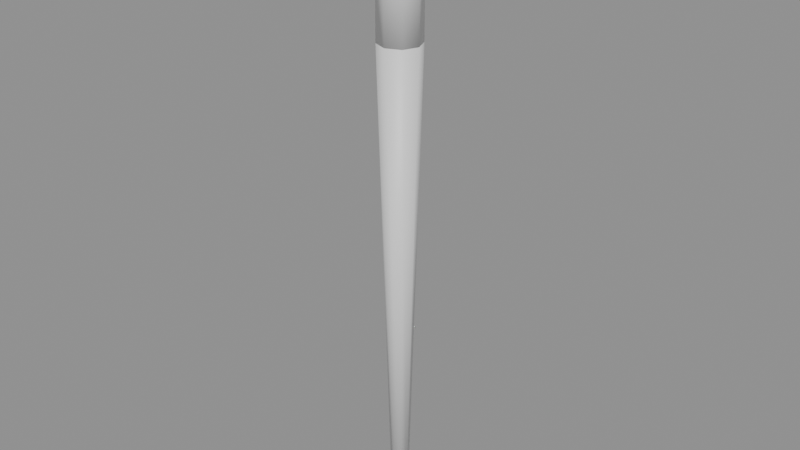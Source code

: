 # Source: stake.blend  (saved by Blender 5.2.44; exported with 4.5.12 LTS)
import bpy
from mathutils import Matrix  # noqa: F401  (used for matrix-valued properties, if any)

bpy.ops.wm.read_factory_settings(use_empty=True)
scene = bpy.context.scene
scene.name = 'Scene'

# ---- materials (node trees are filled in below, after node groups)
mat_wood = bpy.data.materials.new('wood')

# ---- material node trees
mat_wood.use_nodes = True; mat_wood.node_tree.nodes.clear()
_N = mat_wood.node_tree.nodes; _L = mat_wood.node_tree.links
n0 = _N.new('ShaderNodeBsdfPrincipled'); n0.name = 'Principled BSDF'; n0.location = (-200, 100)
n0.inputs[10].default_value = 0.005
n1 = _N.new('ShaderNodeOutputMaterial'); n1.name = 'Material Output'; n1.location = (200, 100)
_L.new(n0.outputs[0], n1.inputs[0])
n1.is_active_output = True

# ---- meshes
me_stake = bpy.data.meshes.new('stake')
me_stake.from_pydata([(0.0, 0.012, 0.0), (0.0, 0.03, 0.7), (0.008485, 0.008485, 0.0), (0.02121, 0.02121, 0.7), (0.012, 0.0, 0.0), (0.03, 0.0, 0.7), (0.008485, -0.008485, 0.0), (0.02121, -0.02121, 0.7), (0.0, -0.012, 0.0), (0.0, -0.03, 0.7), (-0.008485, -0.008485, 0.0), (-0.02121, -0.02121, 0.7), (-0.012, 0.0, 0.0), (-0.03, 0.0, 0.7), (-0.008485, 0.008485, 0.0), (-0.02121, 0.02121, 0.7), (0.0, 0.03, 0.7), (0.0, 0.03, 0.9), (0.02121, 0.02121, 0.7), (0.02121, 0.02121, 0.9), (0.03, 0.0, 0.7), (0.03, 0.0, 0.9), (0.02121, -0.02121, 0.7), (0.02121, -0.02121, 0.9), (0.0, -0.03, 0.7), (0.0, -0.03, 0.9), (-0.02121, -0.02121, 0.7), (-0.02121, -0.02121, 0.9), (-0.03, 0.0, 0.7), (-0.03, 0.0, 0.9), (-0.02121, 0.02121, 0.7), (-0.02121, 0.02121, 0.9)], [], [(0, 1, 3, 2), (24, 25, 27, 26), (18, 19, 21, 20), (2, 3, 5, 4), (22, 23, 25, 24), (4, 5, 7, 6), (6, 7, 9, 8), (16, 17, 19, 18), (8, 9, 11, 10), (20, 21, 23, 22), (10, 11, 13, 12), (3, 1, 15, 13, 11, 9, 7, 5), (12, 13, 15, 14), (14, 15, 1, 0), (0, 2, 4, 6, 8, 10, 12, 14), (26, 27, 29, 28), (20, 22, 24, 26, 28, 30, 16, 18), (28, 29, 31, 30), (30, 31, 17, 16), (27, 25, 23, 21, 19, 17, 31, 29)])
me_stake.polygons.foreach_set('use_smooth', [True] * 20)
_uv = me_stake.uv_layers.new(name='Float2')
_uv.uv.foreach_set('vector', [0.0, 0.0, 0.0, 0.7, 0.02121, 0.7, 0.008485, 0.0, 0.0, 0.7, 0.0, 0.9, -0.02121, 0.9, -0.02121, 0.7, 0.02121, 0.7, 0.02121, 0.9, 0.0, 0.9, 0.0, 0.7, 0.008485, 0.0, 0.02121, 0.7, 0.0, 0.7, 0.0, 0.0, 0.02121, 0.7, 0.02121, 0.9, 0.0, 0.9, 0.0, 0.7, 0.0, 0.0, 0.0, 0.7, -0.02121, 0.7, -0.008485, 0.0, 0.008485, 0.0, 0.02121, 0.7, 0.0, 0.7, 0.0, 0.0, 0.0, 0.7, 0.0, 0.9, 0.02121, 0.9, 0.02121, 0.7, 0.0, 0.0, 0.0, 0.7, -0.02121, 0.7, -0.008485, 0.0, 0.0, 0.7, 0.0, 0.9, -0.02121, 0.9, -0.02121, 0.7, -0.008485, 0.0, -0.02121, 0.7, 0.0, 0.7, 0.0, 0.0, 0.02121, 0.02121, 0.0, 0.03, -0.02121, 0.02121, -0.03, 0.0, -0.02121, -0.02121, 0.0, -0.03, 0.02121, -0.02121, 0.03, 0.0, 0.0, 0.0, 0.0, 0.7, 0.02121, 0.7, 0.008485, 0.0, -0.008485, 0.0, -0.02121, 0.7, 0.0, 0.7, 0.0, 0.0, 0.0, 0.012, 0.008485, 0.008485, 0.012, 0.0, 0.008485, -0.008485, 0.0, -0.012, -0.008485, -0.008485, -0.012, 0.0, -0.008485, 0.008485, -0.02121, 0.7, -0.02121, 0.9, 0.0, 0.9, 0.0, 0.7, 0.03, 0.0, 0.02121, -0.02121, 0.0, -0.03, -0.02121, -0.02121, -0.03, 0.0, -0.02121, 0.02121, 0.0, 0.03, 0.02121, 0.02121, 0.0, 0.7, 0.0, 0.9, 0.02121, 0.9, 0.02121, 0.7, -0.02121, 0.7, -0.02121, 0.9, 0.0, 0.9, 0.0, 0.7, -0.02121, -0.02121, 0.0, -0.03, 0.02121, -0.02121, 0.03, 0.0, 0.02121, 0.02121, 0.0, 0.03, -0.02121, 0.02121, -0.03, 0.0])
me_stake.materials.append(mat_wood)
me_stake.update()

# ---- objects
ob_stake = bpy.data.objects.new('stake', None)
ob_stake_mesh = bpy.data.objects.new('stake_mesh', me_stake)

# ---- transforms, parenting, visibility, modifiers, constraints
ob_stake.location = (0.0, 0.0, 0.0)
ob_stake_mesh.parent = ob_stake
ob_stake_mesh.location = (0.0, 0.0, 0.0)

# ---- collection membership
scene.collection.objects.link(ob_stake)
scene.collection.objects.link(ob_stake_mesh)

# ---- scene / render settings (as saved in the file)
scene.frame_start = 1; scene.frame_end = 250; scene.frame_set(1)
scene.render.engine = 'BLENDER_EEVEE_NEXT'
scene.render.bake_bias = 0.0
scene.render.bake_samples = 0
scene.render.compositor_device = 'GPU'
scene.eevee.use_volume_custom_range = False
scene.eevee.fast_gi_thickness_near = 0.1
scene.eevee.fast_gi_thickness_far = 0.0
scene.eevee.ray_tracing_options.screen_trace_thickness = 0.1
bpy.context.view_layer.update()

# ---- added for rendering (the .blend has no active camera and no usable light): camera, sun + grey world if the file has none
cam_auto = bpy.data.cameras.new('AutoCamera')
cam_auto.lens = 50.0
cam_auto.sensor_width = 36.0
cam_auto.clip_end = 1000.0
ob_auto_camera = bpy.data.objects.new('AutoCamera', cam_auto)
scene.collection.objects.link(ob_auto_camera)
ob_auto_camera.location = (0.836395, -1.00367, 1.11912)
ob_auto_camera.rotation_euler = (1.09748, -7.21219e-08, 0.694738)
scene.camera = ob_auto_camera
light_auto_sun = bpy.data.lights.new('AutoSun', 'SUN')
light_auto_sun.energy = 3.0
light_auto_sun.angle = 0.0523599
ob_auto_sun = bpy.data.objects.new('AutoSun', light_auto_sun)
scene.collection.objects.link(ob_auto_sun)
ob_auto_sun.rotation_euler = (0.872665, 0.174533, 0.523599)
if scene.world is None:
    world_auto = bpy.data.worlds.new('AutoWorld')
    world_auto.color = (0.3, 0.3, 0.3)
    scene.world = world_auto
bpy.context.view_layer.update()
